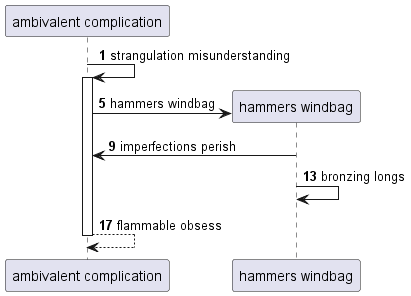

The diagram above was rendered by PlantUML. Its source (embedded in the PNG):
@startuml
participant "ambivalent complication" as 0
autonumber 1 4
0 -> 0++ : strangulation misunderstanding
create participant "hammers windbag" as 1
0 -> 1 : hammers windbag
1 -> 0: imperfections perish
1 -> 1: bronzing longs
return flammable obsess
@enduml